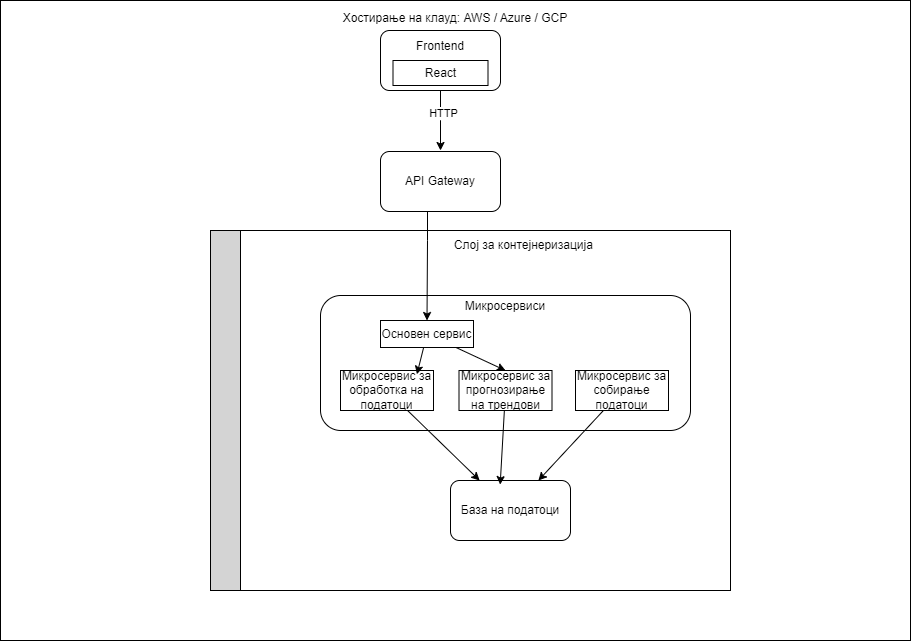

The diagram above was exported from draw.io. Its source (the exported page's mxGraphModel, read from the mxfile embedded in the PNG):
<mxGraphModel dx="1903" dy="1035" grid="1" gridSize="10" guides="1" tooltips="1" connect="1" arrows="1" fold="1" page="1" pageScale="1" pageWidth="850" pageHeight="1100" math="0" shadow="0">
  <root>
    <mxCell id="0" />
    <mxCell id="1" parent="0" />
    <mxCell id="UdhDpdNLRpAD1lrlxFnM-72" value="&lt;div&gt;&lt;span class=&quot;hljs-attr&quot;&gt;Хостирање на клауд:&lt;/span&gt; &lt;span class=&quot;hljs-string&quot;&gt;AWS&lt;/span&gt; &lt;span class=&quot;hljs-string&quot;&gt;/&lt;/span&gt; &lt;span class=&quot;hljs-string&quot;&gt;Azure&lt;/span&gt; &lt;span class=&quot;hljs-string&quot;&gt;/&lt;/span&gt; &lt;span class=&quot;hljs-string&quot;&gt;GCP&lt;/span&gt;&lt;br&gt;&lt;/div&gt;&lt;div&gt;&lt;span class=&quot;hljs-string&quot;&gt;&lt;br&gt;&lt;/span&gt;&lt;/div&gt;&lt;div&gt;&lt;span class=&quot;hljs-string&quot;&gt;&lt;br&gt;&lt;/span&gt;&lt;/div&gt;&lt;div&gt;&lt;span class=&quot;hljs-string&quot;&gt;&lt;br&gt;&lt;/span&gt;&lt;/div&gt;&lt;div&gt;&lt;span class=&quot;hljs-string&quot;&gt;&lt;br&gt;&lt;/span&gt;&lt;/div&gt;&lt;div&gt;&lt;span class=&quot;hljs-string&quot;&gt;&lt;br&gt;&lt;/span&gt;&lt;/div&gt;&lt;div&gt;&lt;span class=&quot;hljs-string&quot;&gt;&lt;br&gt;&lt;/span&gt;&lt;/div&gt;&lt;div&gt;&lt;span class=&quot;hljs-string&quot;&gt;&lt;br&gt;&lt;/span&gt;&lt;/div&gt;&lt;div&gt;&lt;span class=&quot;hljs-string&quot;&gt;&lt;br&gt;&lt;/span&gt;&lt;/div&gt;&lt;div&gt;&lt;span class=&quot;hljs-string&quot;&gt;&lt;br&gt;&lt;/span&gt;&lt;/div&gt;&lt;div&gt;&lt;span class=&quot;hljs-string&quot;&gt;&lt;br&gt;&lt;/span&gt;&lt;/div&gt;&lt;div&gt;&lt;span class=&quot;hljs-string&quot;&gt;&lt;br&gt;&lt;/span&gt;&lt;/div&gt;&lt;div&gt;&lt;span class=&quot;hljs-string&quot;&gt;&lt;br&gt;&lt;/span&gt;&lt;/div&gt;&lt;div&gt;&lt;span class=&quot;hljs-string&quot;&gt;&lt;br&gt;&lt;/span&gt;&lt;/div&gt;&lt;div&gt;&lt;span class=&quot;hljs-string&quot;&gt;&lt;br&gt;&lt;/span&gt;&lt;/div&gt;&lt;div&gt;&lt;span class=&quot;hljs-string&quot;&gt;&lt;br&gt;&lt;/span&gt;&lt;/div&gt;&lt;div&gt;&lt;span class=&quot;hljs-string&quot;&gt;&lt;br&gt;&lt;/span&gt;&lt;/div&gt;&lt;div&gt;&lt;span class=&quot;hljs-string&quot;&gt;&lt;br&gt;&lt;/span&gt;&lt;/div&gt;&lt;div&gt;&lt;span class=&quot;hljs-string&quot;&gt;&lt;br&gt;&lt;/span&gt;&lt;/div&gt;&lt;div&gt;&lt;span class=&quot;hljs-string&quot;&gt;&lt;br&gt;&lt;/span&gt;&lt;/div&gt;&lt;div&gt;&lt;span class=&quot;hljs-string&quot;&gt;&lt;br&gt;&lt;/span&gt;&lt;/div&gt;&lt;div&gt;&lt;span class=&quot;hljs-string&quot;&gt;&lt;br&gt;&lt;/span&gt;&lt;/div&gt;&lt;div&gt;&lt;span class=&quot;hljs-string&quot;&gt;&lt;br&gt;&lt;/span&gt;&lt;/div&gt;&lt;div&gt;&lt;span class=&quot;hljs-string&quot;&gt;&lt;br&gt;&lt;/span&gt;&lt;/div&gt;&lt;div&gt;&lt;span class=&quot;hljs-string&quot;&gt;&lt;br&gt;&lt;/span&gt;&lt;/div&gt;&lt;div&gt;&lt;span class=&quot;hljs-string&quot;&gt;&lt;br&gt;&lt;/span&gt;&lt;/div&gt;&lt;div&gt;&lt;span class=&quot;hljs-string&quot;&gt;&lt;br&gt;&lt;/span&gt;&lt;/div&gt;&lt;div&gt;&lt;span class=&quot;hljs-string&quot;&gt;&lt;br&gt;&lt;/span&gt;&lt;/div&gt;&lt;div&gt;&lt;span class=&quot;hljs-string&quot;&gt;&lt;br&gt;&lt;/span&gt;&lt;/div&gt;&lt;div&gt;&lt;span class=&quot;hljs-string&quot;&gt;&lt;br&gt;&lt;/span&gt;&lt;/div&gt;&lt;div&gt;&lt;span class=&quot;hljs-string&quot;&gt;&lt;br&gt;&lt;/span&gt;&lt;/div&gt;&lt;div&gt;&lt;span class=&quot;hljs-string&quot;&gt;&lt;br&gt;&lt;/span&gt;&lt;/div&gt;&lt;div&gt;&lt;span class=&quot;hljs-string&quot;&gt;&lt;br&gt;&lt;/span&gt;&lt;/div&gt;&lt;div&gt;&lt;span class=&quot;hljs-string&quot;&gt;&lt;br&gt;&lt;/span&gt;&lt;/div&gt;&lt;div&gt;&lt;span class=&quot;hljs-string&quot;&gt;&lt;br&gt;&lt;/span&gt;&lt;/div&gt;&lt;div&gt;&lt;span class=&quot;hljs-string&quot;&gt;&lt;br&gt;&lt;/span&gt;&lt;/div&gt;&lt;div&gt;&lt;span class=&quot;hljs-string&quot;&gt;&lt;br&gt;&lt;/span&gt;&lt;/div&gt;&lt;div&gt;&lt;span class=&quot;hljs-string&quot;&gt;&lt;br&gt;&lt;/span&gt;&lt;/div&gt;&lt;div&gt;&lt;span class=&quot;hljs-string&quot;&gt;&lt;br&gt;&lt;/span&gt;&lt;/div&gt;&lt;div&gt;&lt;span class=&quot;hljs-string&quot;&gt;&lt;br&gt;&lt;/span&gt;&lt;/div&gt;&lt;div&gt;&lt;span class=&quot;hljs-string&quot;&gt;&lt;br&gt;&lt;/span&gt;&lt;/div&gt;&lt;div&gt;&lt;span class=&quot;hljs-string&quot;&gt;&lt;br&gt;&lt;/span&gt;&lt;/div&gt;&lt;div&gt;&lt;span class=&quot;hljs-string&quot;&gt;&lt;br&gt;&lt;/span&gt;&lt;/div&gt;" style="rounded=0;whiteSpace=wrap;html=1;" vertex="1" parent="1">
      <mxGeometry x="110" y="570" width="910" height="640" as="geometry" />
    </mxCell>
    <mxCell id="UdhDpdNLRpAD1lrlxFnM-69" value="&amp;nbsp; &amp;nbsp; &amp;nbsp; &amp;nbsp; &amp;nbsp; &amp;nbsp; &amp;nbsp; &amp;nbsp; &amp;nbsp; &amp;nbsp; &amp;nbsp; &amp;nbsp; &amp;nbsp; &amp;nbsp; &amp;nbsp; &amp;nbsp; Слој за контејнеризација&lt;div&gt;&lt;br&gt;&lt;/div&gt;&lt;div&gt;&lt;br&gt;&lt;/div&gt;&lt;div&gt;&lt;br&gt;&lt;/div&gt;&lt;div&gt;&lt;br&gt;&lt;/div&gt;&lt;div&gt;&lt;br&gt;&lt;/div&gt;&lt;div&gt;&lt;br&gt;&lt;/div&gt;&lt;div&gt;&lt;br&gt;&lt;/div&gt;&lt;div&gt;&lt;br&gt;&lt;/div&gt;&lt;div&gt;&lt;br&gt;&lt;/div&gt;&lt;div&gt;&lt;br&gt;&lt;/div&gt;&lt;div&gt;&lt;br&gt;&lt;/div&gt;&lt;div&gt;&lt;br&gt;&lt;/div&gt;&lt;div&gt;&lt;br&gt;&lt;/div&gt;&lt;div&gt;&lt;br&gt;&lt;/div&gt;&lt;div&gt;&lt;br&gt;&lt;/div&gt;&lt;div&gt;&lt;br&gt;&lt;/div&gt;&lt;div&gt;&lt;br&gt;&lt;/div&gt;&lt;div&gt;&lt;br&gt;&lt;/div&gt;&lt;div&gt;&lt;br&gt;&lt;/div&gt;&lt;div&gt;&lt;br&gt;&lt;/div&gt;&lt;div&gt;&lt;br&gt;&lt;/div&gt;&lt;div&gt;&lt;br&gt;&lt;/div&gt;&lt;div&gt;&lt;br&gt;&lt;/div&gt;" style="rounded=0;whiteSpace=wrap;html=1;" vertex="1" parent="1">
      <mxGeometry x="320" y="800" width="520" height="360" as="geometry" />
    </mxCell>
    <mxCell id="UdhDpdNLRpAD1lrlxFnM-54" style="edgeStyle=orthogonalEdgeStyle;rounded=0;orthogonalLoop=1;jettySize=auto;html=1;entryX=0.5;entryY=0;entryDx=0;entryDy=0;" edge="1" parent="1" source="UdhDpdNLRpAD1lrlxFnM-50">
      <mxGeometry relative="1" as="geometry">
        <mxPoint x="550" y="720" as="targetPoint" />
      </mxGeometry>
    </mxCell>
    <mxCell id="UdhDpdNLRpAD1lrlxFnM-55" value="HTTP" style="edgeLabel;html=1;align=center;verticalAlign=middle;resizable=0;points=[];" vertex="1" connectable="0" parent="UdhDpdNLRpAD1lrlxFnM-54">
      <mxGeometry x="-0.2686" y="2" relative="1" as="geometry">
        <mxPoint as="offset" />
      </mxGeometry>
    </mxCell>
    <mxCell id="UdhDpdNLRpAD1lrlxFnM-50" value="Frontend&lt;div&gt;&lt;br&gt;&lt;/div&gt;&lt;div&gt;&lt;br&gt;&lt;/div&gt;" style="rounded=1;whiteSpace=wrap;html=1;" vertex="1" parent="1">
      <mxGeometry x="490" y="600" width="120" height="60" as="geometry" />
    </mxCell>
    <mxCell id="UdhDpdNLRpAD1lrlxFnM-51" value="React" style="rounded=0;whiteSpace=wrap;html=1;" vertex="1" parent="1">
      <mxGeometry x="502.5" y="630" width="95" height="25" as="geometry" />
    </mxCell>
    <mxCell id="UdhDpdNLRpAD1lrlxFnM-53" value="API Gateway" style="rounded=1;whiteSpace=wrap;html=1;" vertex="1" parent="1">
      <mxGeometry x="490" y="721" width="120" height="60" as="geometry" />
    </mxCell>
    <mxCell id="UdhDpdNLRpAD1lrlxFnM-56" value="&lt;div&gt;Микросервиси&lt;/div&gt;&lt;div&gt;&lt;br&gt;&lt;/div&gt;&lt;div&gt;&lt;br&gt;&lt;/div&gt;&lt;div&gt;&lt;br&gt;&lt;/div&gt;&lt;div&gt;&lt;br&gt;&lt;/div&gt;&lt;div&gt;&lt;br&gt;&lt;/div&gt;&lt;div&gt;&lt;br&gt;&lt;/div&gt;&lt;div&gt;&lt;br&gt;&lt;/div&gt;&lt;div&gt;&lt;br&gt;&lt;/div&gt;" style="rounded=1;whiteSpace=wrap;html=1;" vertex="1" parent="1">
      <mxGeometry x="430" y="865" width="370" height="135" as="geometry" />
    </mxCell>
    <mxCell id="UdhDpdNLRpAD1lrlxFnM-57" value="База на податоци" style="rounded=1;whiteSpace=wrap;html=1;" vertex="1" parent="1">
      <mxGeometry x="560" y="1050" width="120" height="60" as="geometry" />
    </mxCell>
    <mxCell id="UdhDpdNLRpAD1lrlxFnM-65" style="rounded=0;orthogonalLoop=1;jettySize=auto;html=1;entryX=0.5;entryY=0;entryDx=0;entryDy=0;" edge="1" parent="1" source="UdhDpdNLRpAD1lrlxFnM-58" target="UdhDpdNLRpAD1lrlxFnM-61">
      <mxGeometry relative="1" as="geometry" />
    </mxCell>
    <mxCell id="UdhDpdNLRpAD1lrlxFnM-58" value="Основен сервис" style="rounded=0;whiteSpace=wrap;html=1;" vertex="1" parent="1">
      <mxGeometry x="490" y="890" width="93" height="27" as="geometry" />
    </mxCell>
    <mxCell id="UdhDpdNLRpAD1lrlxFnM-59" style="edgeStyle=orthogonalEdgeStyle;rounded=0;orthogonalLoop=1;jettySize=auto;html=1;entryX=0.5;entryY=0;entryDx=0;entryDy=0;" edge="1" parent="1" source="UdhDpdNLRpAD1lrlxFnM-53" target="UdhDpdNLRpAD1lrlxFnM-58">
      <mxGeometry relative="1" as="geometry">
        <Array as="points">
          <mxPoint x="537" y="810" />
          <mxPoint x="537" y="810" />
        </Array>
      </mxGeometry>
    </mxCell>
    <mxCell id="UdhDpdNLRpAD1lrlxFnM-61" value="Микросервис за прогнозирање на трендови" style="rounded=0;whiteSpace=wrap;html=1;" vertex="1" parent="1">
      <mxGeometry x="568.5" y="940" width="93" height="40" as="geometry" />
    </mxCell>
    <mxCell id="UdhDpdNLRpAD1lrlxFnM-66" style="rounded=0;orthogonalLoop=1;jettySize=auto;html=1;" edge="1" parent="1" source="UdhDpdNLRpAD1lrlxFnM-62" target="UdhDpdNLRpAD1lrlxFnM-57">
      <mxGeometry relative="1" as="geometry" />
    </mxCell>
    <mxCell id="UdhDpdNLRpAD1lrlxFnM-62" value="Микросервис за обработка на податоци" style="rounded=0;whiteSpace=wrap;html=1;" vertex="1" parent="1">
      <mxGeometry x="450" y="940" width="93" height="40" as="geometry" />
    </mxCell>
    <mxCell id="UdhDpdNLRpAD1lrlxFnM-68" style="rounded=0;orthogonalLoop=1;jettySize=auto;html=1;" edge="1" parent="1" source="UdhDpdNLRpAD1lrlxFnM-63" target="UdhDpdNLRpAD1lrlxFnM-57">
      <mxGeometry relative="1" as="geometry" />
    </mxCell>
    <mxCell id="UdhDpdNLRpAD1lrlxFnM-63" value="Микросервис за собирање податоци" style="rounded=0;whiteSpace=wrap;html=1;" vertex="1" parent="1">
      <mxGeometry x="685" y="940" width="93" height="40" as="geometry" />
    </mxCell>
    <mxCell id="UdhDpdNLRpAD1lrlxFnM-64" style="rounded=0;orthogonalLoop=1;jettySize=auto;html=1;entryX=0.822;entryY=0.093;entryDx=0;entryDy=0;entryPerimeter=0;" edge="1" parent="1" source="UdhDpdNLRpAD1lrlxFnM-58" target="UdhDpdNLRpAD1lrlxFnM-62">
      <mxGeometry relative="1" as="geometry" />
    </mxCell>
    <mxCell id="UdhDpdNLRpAD1lrlxFnM-67" style="rounded=0;orthogonalLoop=1;jettySize=auto;html=1;entryX=0.414;entryY=0.068;entryDx=0;entryDy=0;entryPerimeter=0;" edge="1" parent="1" source="UdhDpdNLRpAD1lrlxFnM-61" target="UdhDpdNLRpAD1lrlxFnM-57">
      <mxGeometry relative="1" as="geometry" />
    </mxCell>
    <mxCell id="UdhDpdNLRpAD1lrlxFnM-71" value="" style="rounded=0;whiteSpace=wrap;html=1;fillColor=#D4D4D4;" vertex="1" parent="1">
      <mxGeometry x="320" y="800" width="30" height="360" as="geometry" />
    </mxCell>
  </root>
</mxGraphModel>